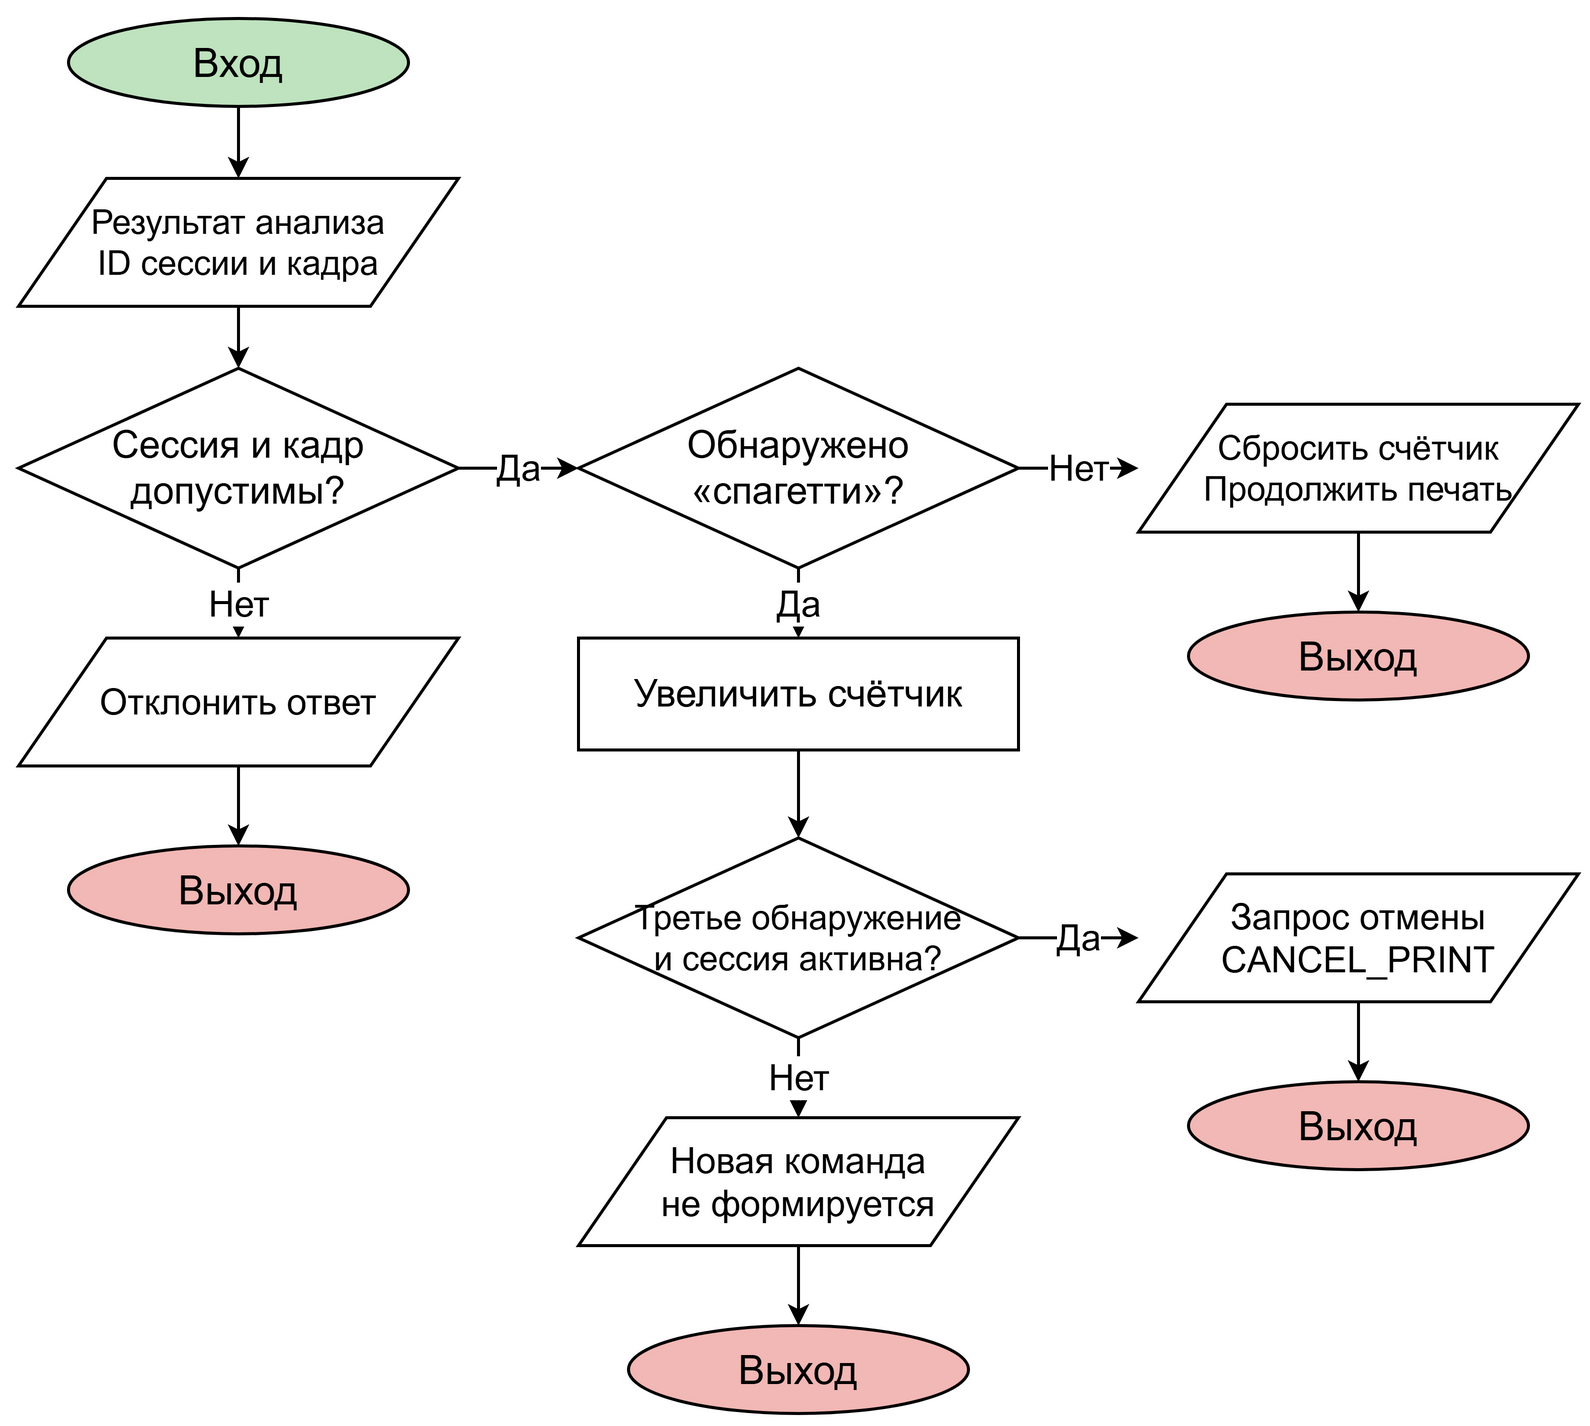

The diagram above was exported from draw.io. Its source (the exported page's mxGraphModel, read from the mxfile embedded in the PNG):
<mxGraphModel grid="0" page="0" background="#ffffff" adaptiveColors="none">
  <root>
    <mxCell id="0" />
    <mxCell id="1" parent="0" />
    <mxCell id="start" value="Вход" style="whiteSpace=wrap;html=1;fontFamily=Arial;fillColor=#BFE3BF;strokeColor=#000000;fontColor=#000000;strokeWidth=1.5;ellipse;fontSize=20;" vertex="1" parent="1">
      <mxGeometry x="45" y="0" width="170" height="44" as="geometry" />
    </mxCell>
    <mxCell id="result" value="Результат анализа&#10;ID сессии и кадра" style="whiteSpace=wrap;html=1;fontFamily=Arial;fillColor=#ffffff;strokeColor=#000000;fontColor=#000000;strokeWidth=1.5;shape=parallelogram;spacingLeft=20;spacingRight=20;fontSize=17;" vertex="1" parent="1">
      <mxGeometry x="20" y="80" width="220" height="64" as="geometry" />
    </mxCell>
    <mxCell id="valid" value="Сессия и кадр&#10;допустимы?" style="whiteSpace=wrap;html=1;fontFamily=Arial;fillColor=#ffffff;strokeColor=#000000;fontColor=#000000;strokeWidth=1.5;rhombus;fontSize=19;" vertex="1" parent="1">
      <mxGeometry x="20" y="175" width="220" height="100" as="geometry" />
    </mxCell>
    <mxCell id="critical" value="Обнаружено&#10;«спагетти»?" style="whiteSpace=wrap;html=1;fontFamily=Arial;fillColor=#ffffff;strokeColor=#000000;fontColor=#000000;strokeWidth=1.5;rhombus;fontSize=19;" vertex="1" parent="1">
      <mxGeometry x="300" y="175" width="220" height="100" as="geometry" />
    </mxCell>
    <mxCell id="reset" value="Сбросить счётчик&#10;Продолжить печать" style="whiteSpace=wrap;html=1;fontFamily=Arial;fillColor=#ffffff;strokeColor=#000000;fontColor=#000000;strokeWidth=1.5;shape=parallelogram;spacingLeft=20;spacingRight=20;fontSize=17;" vertex="1" parent="1">
      <mxGeometry x="580" y="193" width="220" height="64" as="geometry" />
    </mxCell>
    <mxCell id="reset-end" value="Выход" style="whiteSpace=wrap;html=1;fontFamily=Arial;fillColor=#F2B8B5;strokeColor=#000000;fontColor=#000000;strokeWidth=1.5;ellipse;fontSize=20;" vertex="1" parent="1">
      <mxGeometry x="605" y="297" width="170" height="44" as="geometry" />
    </mxCell>
    <mxCell id="ignore" value="Отклонить ответ" style="whiteSpace=wrap;html=1;fontFamily=Arial;fillColor=#ffffff;strokeColor=#000000;fontColor=#000000;strokeWidth=1.5;shape=parallelogram;spacingLeft=20;spacingRight=20;fontSize=18;" vertex="1" parent="1">
      <mxGeometry x="20" y="310" width="220" height="64" as="geometry" />
    </mxCell>
    <mxCell id="ignore-end" value="Выход" style="whiteSpace=wrap;html=1;fontFamily=Arial;fillColor=#F2B8B5;strokeColor=#000000;fontColor=#000000;strokeWidth=1.5;ellipse;fontSize=20;" vertex="1" parent="1">
      <mxGeometry x="45" y="414" width="170" height="44" as="geometry" />
    </mxCell>
    <mxCell id="increment" value="Увеличить счётчик" style="whiteSpace=wrap;html=1;fontFamily=Arial;fillColor=#ffffff;strokeColor=#000000;fontColor=#000000;strokeWidth=1.5;rounded=0;fontSize=19;" vertex="1" parent="1">
      <mxGeometry x="300" y="310" width="220" height="56" as="geometry" />
    </mxCell>
    <mxCell id="guard" value="Третье обнаружение&#10;и сессия активна?" style="whiteSpace=wrap;html=1;fontFamily=Arial;fillColor=#ffffff;strokeColor=#000000;fontColor=#000000;strokeWidth=1.5;rhombus;fontSize=17;" vertex="1" parent="1">
      <mxGeometry x="300" y="410" width="220" height="100" as="geometry" />
    </mxCell>
    <mxCell id="cancel" value="Запрос отмены&#10;CANCEL_PRINT" style="whiteSpace=wrap;html=1;fontFamily=Arial;fillColor=#ffffff;strokeColor=#000000;fontColor=#000000;strokeWidth=1.5;shape=parallelogram;spacingLeft=20;spacingRight=20;fontSize=18;" vertex="1" parent="1">
      <mxGeometry x="580" y="428" width="220" height="64" as="geometry" />
    </mxCell>
    <mxCell id="cancel-end" value="Выход" style="whiteSpace=wrap;html=1;fontFamily=Arial;fillColor=#F2B8B5;strokeColor=#000000;fontColor=#000000;strokeWidth=1.5;ellipse;fontSize=20;" vertex="1" parent="1">
      <mxGeometry x="605" y="532" width="170" height="44" as="geometry" />
    </mxCell>
    <mxCell id="wait" value="Новая команда&#10;не формируется" style="whiteSpace=wrap;html=1;fontFamily=Arial;fillColor=#ffffff;strokeColor=#000000;fontColor=#000000;strokeWidth=1.5;shape=parallelogram;spacingLeft=20;spacingRight=20;fontSize=18;" vertex="1" parent="1">
      <mxGeometry x="300" y="550" width="220" height="64" as="geometry" />
    </mxCell>
    <mxCell id="wait-end" value="Выход" style="whiteSpace=wrap;html=1;fontFamily=Arial;fillColor=#F2B8B5;strokeColor=#000000;fontColor=#000000;strokeWidth=1.5;ellipse;fontSize=20;" vertex="1" parent="1">
      <mxGeometry x="325" y="654" width="170" height="44" as="geometry" />
    </mxCell>
    <mxCell id="e0" value="" edge="1" parent="1" source="start" target="result" style="edgeStyle=orthogonalEdgeStyle;rounded=0;html=1;endArrow=classic;strokeColor=#000000;strokeWidth=1.5;fontFamily=Arial;fontSize=18;labelBackgroundColor=#ffffff;exitX=0.5;exitY=1;entryX=0.5;entryY=0;">
      <mxGeometry relative="1" as="geometry" />
    </mxCell>
    <mxCell id="e1" value="" edge="1" parent="1" source="result" target="valid" style="edgeStyle=orthogonalEdgeStyle;rounded=0;html=1;endArrow=classic;strokeColor=#000000;strokeWidth=1.5;fontFamily=Arial;fontSize=18;labelBackgroundColor=#ffffff;exitX=0.5;exitY=1;entryX=0.5;entryY=0;">
      <mxGeometry relative="1" as="geometry" />
    </mxCell>
    <mxCell id="e2" value="Да" edge="1" parent="1" source="valid" target="critical" style="edgeStyle=orthogonalEdgeStyle;rounded=0;html=1;endArrow=classic;strokeColor=#000000;strokeWidth=1.5;fontFamily=Arial;fontSize=18;labelBackgroundColor=#ffffff;exitX=1;exitY=0.5;entryX=0;entryY=0.5;">
      <mxGeometry relative="1" as="geometry" />
    </mxCell>
    <mxCell id="e3" value="Нет" edge="1" parent="1" source="valid" target="ignore" style="edgeStyle=orthogonalEdgeStyle;rounded=0;html=1;endArrow=classic;strokeColor=#000000;strokeWidth=1.5;fontFamily=Arial;fontSize=18;labelBackgroundColor=#ffffff;exitX=0.5;exitY=1;entryX=0.5;entryY=0;">
      <mxGeometry relative="1" as="geometry" />
    </mxCell>
    <mxCell id="e4" value="Да" edge="1" parent="1" source="critical" target="increment" style="edgeStyle=orthogonalEdgeStyle;rounded=0;html=1;endArrow=classic;strokeColor=#000000;strokeWidth=1.5;fontFamily=Arial;fontSize=18;labelBackgroundColor=#ffffff;exitX=0.5;exitY=1;entryX=0.5;entryY=0;">
      <mxGeometry relative="1" as="geometry" />
    </mxCell>
    <mxCell id="e5" value="Нет" edge="1" parent="1" source="critical" target="reset" style="edgeStyle=orthogonalEdgeStyle;rounded=0;html=1;endArrow=classic;strokeColor=#000000;strokeWidth=1.5;fontFamily=Arial;fontSize=18;labelBackgroundColor=#ffffff;exitX=1;exitY=0.5;entryX=0;entryY=0.5;">
      <mxGeometry relative="1" as="geometry" />
    </mxCell>
    <mxCell id="e6" value="" edge="1" parent="1" source="increment" target="guard" style="edgeStyle=orthogonalEdgeStyle;rounded=0;html=1;endArrow=classic;strokeColor=#000000;strokeWidth=1.5;fontFamily=Arial;fontSize=18;labelBackgroundColor=#ffffff;exitX=0.5;exitY=1;entryX=0.5;entryY=0;">
      <mxGeometry relative="1" as="geometry" />
    </mxCell>
    <mxCell id="e7" value="Нет" edge="1" parent="1" source="guard" target="wait" style="edgeStyle=orthogonalEdgeStyle;rounded=0;html=1;endArrow=classic;strokeColor=#000000;strokeWidth=1.5;fontFamily=Arial;fontSize=18;labelBackgroundColor=#ffffff;exitX=0.5;exitY=1;entryX=0.5;entryY=0;">
      <mxGeometry relative="1" as="geometry" />
    </mxCell>
    <mxCell id="e8" value="Да" edge="1" parent="1" source="guard" target="cancel" style="edgeStyle=orthogonalEdgeStyle;rounded=0;html=1;endArrow=classic;strokeColor=#000000;strokeWidth=1.5;fontFamily=Arial;fontSize=18;labelBackgroundColor=#ffffff;exitX=1;exitY=0.5;entryX=0;entryY=0.5;">
      <mxGeometry relative="1" as="geometry" />
    </mxCell>
    <mxCell id="e9" value="" edge="1" parent="1" source="reset" target="reset-end" style="edgeStyle=orthogonalEdgeStyle;rounded=0;html=1;endArrow=classic;strokeColor=#000000;strokeWidth=1.5;fontFamily=Arial;fontSize=18;labelBackgroundColor=#ffffff;exitX=0.5;exitY=1;entryX=0.5;entryY=0;">
      <mxGeometry relative="1" as="geometry" />
    </mxCell>
    <mxCell id="e10" value="" edge="1" parent="1" source="ignore" target="ignore-end" style="edgeStyle=orthogonalEdgeStyle;rounded=0;html=1;endArrow=classic;strokeColor=#000000;strokeWidth=1.5;fontFamily=Arial;fontSize=18;labelBackgroundColor=#ffffff;exitX=0.5;exitY=1;entryX=0.5;entryY=0;">
      <mxGeometry relative="1" as="geometry" />
    </mxCell>
    <mxCell id="e11" value="" edge="1" parent="1" source="cancel" target="cancel-end" style="edgeStyle=orthogonalEdgeStyle;rounded=0;html=1;endArrow=classic;strokeColor=#000000;strokeWidth=1.5;fontFamily=Arial;fontSize=18;labelBackgroundColor=#ffffff;exitX=0.5;exitY=1;entryX=0.5;entryY=0;">
      <mxGeometry relative="1" as="geometry" />
    </mxCell>
    <mxCell id="e12" value="" edge="1" parent="1" source="wait" target="wait-end" style="edgeStyle=orthogonalEdgeStyle;rounded=0;html=1;endArrow=classic;strokeColor=#000000;strokeWidth=1.5;fontFamily=Arial;fontSize=18;labelBackgroundColor=#ffffff;exitX=0.5;exitY=1;entryX=0.5;entryY=0;">
      <mxGeometry relative="1" as="geometry" />
    </mxCell>
  </root>
</mxGraphModel>